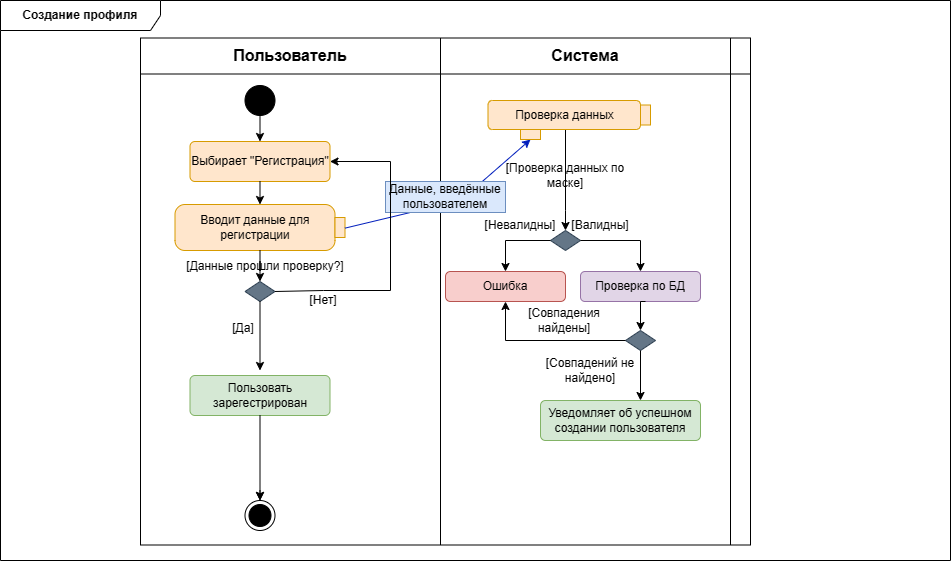

The diagram above was exported from draw.io. Its source (the exported page's mxGraphModel, read from the mxfile embedded in the PNG):
<mxGraphModel dx="1013" dy="588" grid="1" gridSize="10" guides="1" tooltips="1" connect="1" arrows="0" fold="1" page="1" pageScale="1" pageWidth="1169" pageHeight="827" math="0" shadow="0">
  <root>
    <mxCell id="0" />
    <mxCell id="1" parent="0" />
    <mxCell id="d_0-ybomqegLIX4zGUmX-1" value="&lt;b&gt;Создание профиля&lt;br&gt;&lt;/b&gt;" style="shape=umlFrame;whiteSpace=wrap;html=1;pointerEvents=0;recursiveResize=0;container=1;collapsible=0;width=160;" parent="1" vertex="1">
      <mxGeometry x="80" y="210" width="950" height="560" as="geometry" />
    </mxCell>
    <mxCell id="d_0-ybomqegLIX4zGUmX-2" value="" style="shape=table;startSize=0;container=1;collapsible=0;childLayout=tableLayout;fontSize=16;swimlaneLine=0;" parent="d_0-ybomqegLIX4zGUmX-1" vertex="1">
      <mxGeometry x="140" y="37.5" width="610" height="507" as="geometry" />
    </mxCell>
    <mxCell id="d_0-ybomqegLIX4zGUmX-3" value="" style="shape=tableRow;horizontal=0;startSize=0;swimlaneHead=0;swimlaneBody=0;strokeColor=inherit;top=0;left=0;bottom=0;right=0;collapsible=0;dropTarget=0;fillColor=none;points=[[0,0.5],[1,0.5]];portConstraint=eastwest;fontSize=16;" parent="d_0-ybomqegLIX4zGUmX-2" vertex="1">
      <mxGeometry width="610" height="36" as="geometry" />
    </mxCell>
    <mxCell id="d_0-ybomqegLIX4zGUmX-4" value="&lt;b&gt;Пользователь&lt;/b&gt;" style="shape=partialRectangle;html=1;whiteSpace=wrap;connectable=0;strokeColor=inherit;overflow=hidden;fillColor=none;top=0;left=0;bottom=0;right=0;pointerEvents=1;fontSize=16;" parent="d_0-ybomqegLIX4zGUmX-3" vertex="1">
      <mxGeometry width="300" height="36" as="geometry">
        <mxRectangle width="300" height="36" as="alternateBounds" />
      </mxGeometry>
    </mxCell>
    <mxCell id="d_0-ybomqegLIX4zGUmX-5" value="&lt;b&gt;Система&lt;/b&gt;" style="shape=partialRectangle;html=1;whiteSpace=wrap;connectable=0;strokeColor=inherit;overflow=hidden;fillColor=none;top=0;left=0;bottom=0;right=0;pointerEvents=1;fontSize=16;" parent="d_0-ybomqegLIX4zGUmX-3" vertex="1">
      <mxGeometry x="300" width="290" height="36" as="geometry">
        <mxRectangle width="290" height="36" as="alternateBounds" />
      </mxGeometry>
    </mxCell>
    <mxCell id="d_0-ybomqegLIX4zGUmX-6" value="" style="shape=partialRectangle;html=1;whiteSpace=wrap;connectable=0;strokeColor=inherit;overflow=hidden;fillColor=none;top=0;left=0;bottom=0;right=0;pointerEvents=1;fontSize=16;strokeWidth=0;opacity=0;" parent="d_0-ybomqegLIX4zGUmX-3" vertex="1">
      <mxGeometry x="590" width="20" height="36" as="geometry">
        <mxRectangle width="20" height="36" as="alternateBounds" />
      </mxGeometry>
    </mxCell>
    <mxCell id="d_0-ybomqegLIX4zGUmX-7" value="" style="shape=tableRow;horizontal=0;startSize=0;swimlaneHead=0;swimlaneBody=0;strokeColor=inherit;top=0;left=0;bottom=0;right=0;collapsible=0;dropTarget=0;fillColor=none;points=[[0,0.5],[1,0.5]];portConstraint=eastwest;fontSize=16;" parent="d_0-ybomqegLIX4zGUmX-2" vertex="1">
      <mxGeometry y="36" width="610" height="471" as="geometry" />
    </mxCell>
    <mxCell id="d_0-ybomqegLIX4zGUmX-8" value="" style="shape=partialRectangle;html=1;whiteSpace=wrap;connectable=0;strokeColor=inherit;overflow=hidden;fillColor=none;top=0;left=0;bottom=0;right=0;pointerEvents=1;fontSize=16;" parent="d_0-ybomqegLIX4zGUmX-7" vertex="1">
      <mxGeometry width="300" height="471" as="geometry">
        <mxRectangle width="300" height="471" as="alternateBounds" />
      </mxGeometry>
    </mxCell>
    <mxCell id="d_0-ybomqegLIX4zGUmX-9" value="" style="shape=partialRectangle;html=1;whiteSpace=wrap;connectable=0;strokeColor=inherit;overflow=hidden;fillColor=none;top=0;left=0;bottom=0;right=0;pointerEvents=1;fontSize=16;" parent="d_0-ybomqegLIX4zGUmX-7" vertex="1">
      <mxGeometry x="300" width="290" height="471" as="geometry">
        <mxRectangle width="290" height="471" as="alternateBounds" />
      </mxGeometry>
    </mxCell>
    <mxCell id="d_0-ybomqegLIX4zGUmX-10" value="" style="shape=partialRectangle;html=1;whiteSpace=wrap;connectable=0;strokeColor=inherit;overflow=hidden;fillColor=none;top=0;left=0;bottom=0;right=0;pointerEvents=1;fontSize=16;" parent="d_0-ybomqegLIX4zGUmX-7" vertex="1">
      <mxGeometry x="590" width="20" height="471" as="geometry">
        <mxRectangle width="20" height="471" as="alternateBounds" />
      </mxGeometry>
    </mxCell>
    <mxCell id="d_0-ybomqegLIX4zGUmX-12" value="" style="ellipse;fillColor=strokeColor;html=1;" parent="d_0-ybomqegLIX4zGUmX-1" vertex="1">
      <mxGeometry x="244.5" y="85" width="30" height="30" as="geometry" />
    </mxCell>
    <mxCell id="d_0-ybomqegLIX4zGUmX-13" value="" style="ellipse;html=1;shape=endState;fillColor=strokeColor;" parent="d_0-ybomqegLIX4zGUmX-1" vertex="1">
      <mxGeometry x="244.5" y="500" width="30" height="30" as="geometry" />
    </mxCell>
    <mxCell id="d_0-ybomqegLIX4zGUmX-16" value="Вводит данные для регистрации" style="shape=mxgraph.uml25.action;html=1;align=center;verticalAlign=middle;absoluteArcSize=1;arcSize=10;dashed=0;spacingRight=10;whiteSpace=wrap;fillColor=#ffe6cc;strokeColor=#d79b00;" parent="d_0-ybomqegLIX4zGUmX-1" vertex="1">
      <mxGeometry x="174.5" y="204" width="170" height="46" as="geometry" />
    </mxCell>
    <mxCell id="ib98aIDuYdYDlpaKpi3l-13" style="edgeStyle=orthogonalEdgeStyle;rounded=0;orthogonalLoop=1;jettySize=auto;html=1;entryX=0.5;entryY=0;entryDx=0;entryDy=0;" parent="d_0-ybomqegLIX4zGUmX-1" source="d_0-ybomqegLIX4zGUmX-18" target="d_0-ybomqegLIX4zGUmX-27" edge="1">
      <mxGeometry relative="1" as="geometry">
        <Array as="points">
          <mxPoint x="565" y="210" />
          <mxPoint x="565" y="210" />
        </Array>
      </mxGeometry>
    </mxCell>
    <mxCell id="d_0-ybomqegLIX4zGUmX-18" value="Проверка данных" style="rounded=1;whiteSpace=wrap;html=1;fillColor=#ffe6cc;strokeColor=#d79b00;" parent="d_0-ybomqegLIX4zGUmX-1" vertex="1">
      <mxGeometry x="487.5" y="100" width="152.5" height="29" as="geometry" />
    </mxCell>
    <mxCell id="d_0-ybomqegLIX4zGUmX-20" value="" style="endArrow=classic;html=1;rounded=0;exitX=1;exitY=0.514;exitDx=0;exitDy=0;exitPerimeter=0;fillColor=#0050ef;strokeColor=#001DBC;entryX=0.5;entryY=1;entryDx=0;entryDy=0;" parent="d_0-ybomqegLIX4zGUmX-1" source="d_0-ybomqegLIX4zGUmX-16" target="gspGhma37PdH6pmn_ich-13" edge="1">
      <mxGeometry width="50" height="50" relative="1" as="geometry">
        <mxPoint x="530" y="390" as="sourcePoint" />
        <mxPoint x="510" y="139" as="targetPoint" />
        <Array as="points">
          <mxPoint x="460" y="200" />
        </Array>
      </mxGeometry>
    </mxCell>
    <mxCell id="d_0-ybomqegLIX4zGUmX-27" value="" style="rhombus;whiteSpace=wrap;html=1;fillColor=#647687;fontColor=#ffffff;strokeColor=#314354;" parent="d_0-ybomqegLIX4zGUmX-1" vertex="1">
      <mxGeometry x="550" y="230" width="30" height="20" as="geometry" />
    </mxCell>
    <mxCell id="d_0-ybomqegLIX4zGUmX-28" style="edgeStyle=orthogonalEdgeStyle;rounded=0;orthogonalLoop=1;jettySize=auto;html=1;" parent="d_0-ybomqegLIX4zGUmX-1" source="d_0-ybomqegLIX4zGUmX-27" target="5_E8nyB5CHULtm5SXHMz-9" edge="1">
      <mxGeometry relative="1" as="geometry">
        <Array as="points">
          <mxPoint x="505" y="240" />
        </Array>
        <mxPoint x="500" y="250" as="targetPoint" />
      </mxGeometry>
    </mxCell>
    <mxCell id="d_0-ybomqegLIX4zGUmX-31" value="" style="endArrow=classic;html=1;rounded=0;exitX=1;exitY=0.5;exitDx=0;exitDy=0;entryX=0.5;entryY=0;entryDx=0;entryDy=0;" parent="d_0-ybomqegLIX4zGUmX-1" source="d_0-ybomqegLIX4zGUmX-27" target="gspGhma37PdH6pmn_ich-16" edge="1">
      <mxGeometry width="50" height="50" relative="1" as="geometry">
        <mxPoint x="650" y="260" as="sourcePoint" />
        <mxPoint x="660" y="260" as="targetPoint" />
        <Array as="points">
          <mxPoint x="640" y="240" />
        </Array>
      </mxGeometry>
    </mxCell>
    <mxCell id="d_0-ybomqegLIX4zGUmX-32" value="[Валидны]" style="text;html=1;strokeColor=none;fillColor=none;align=center;verticalAlign=middle;whiteSpace=wrap;rounded=0;" parent="d_0-ybomqegLIX4zGUmX-1" vertex="1">
      <mxGeometry x="570" y="210" width="60" height="30" as="geometry" />
    </mxCell>
    <mxCell id="d_0-ybomqegLIX4zGUmX-66" value="" style="rounded=0;whiteSpace=wrap;html=1;fillColor=#ffe6cc;strokeColor=#d79b00;rotation=-90;" parent="d_0-ybomqegLIX4zGUmX-1" vertex="1">
      <mxGeometry x="635" y="109.5" width="20" height="10" as="geometry" />
    </mxCell>
    <mxCell id="d_0-ybomqegLIX4zGUmX-70" value="Выбирает &quot;Регистрация&quot;" style="html=1;align=center;verticalAlign=middle;rounded=1;absoluteArcSize=1;arcSize=10;dashed=0;whiteSpace=wrap;fillColor=#ffe6cc;strokeColor=#d79b00;" parent="d_0-ybomqegLIX4zGUmX-1" vertex="1">
      <mxGeometry x="189.5" y="141" width="140" height="40" as="geometry" />
    </mxCell>
    <mxCell id="ib98aIDuYdYDlpaKpi3l-11" value="" style="endArrow=classic;html=1;rounded=0;exitX=0.5;exitY=1;exitDx=0;exitDy=0;" parent="d_0-ybomqegLIX4zGUmX-1" source="d_0-ybomqegLIX4zGUmX-70" target="d_0-ybomqegLIX4zGUmX-16" edge="1">
      <mxGeometry width="50" height="50" relative="1" as="geometry">
        <mxPoint x="220" y="310" as="sourcePoint" />
        <mxPoint x="270" y="260" as="targetPoint" />
      </mxGeometry>
    </mxCell>
    <mxCell id="ib98aIDuYdYDlpaKpi3l-12" value="" style="endArrow=classic;html=1;rounded=0;exitX=0.5;exitY=1;exitDx=0;exitDy=0;entryX=0.5;entryY=0;entryDx=0;entryDy=0;" parent="d_0-ybomqegLIX4zGUmX-1" source="d_0-ybomqegLIX4zGUmX-12" target="d_0-ybomqegLIX4zGUmX-70" edge="1">
      <mxGeometry width="50" height="50" relative="1" as="geometry">
        <mxPoint x="220" y="310" as="sourcePoint" />
        <mxPoint x="270" y="260" as="targetPoint" />
      </mxGeometry>
    </mxCell>
    <mxCell id="5_E8nyB5CHULtm5SXHMz-1" value="Пользовать зарегестрирован" style="html=1;align=center;verticalAlign=middle;rounded=1;absoluteArcSize=1;arcSize=10;dashed=0;whiteSpace=wrap;fillColor=#d5e8d4;strokeColor=#82b366;" parent="d_0-ybomqegLIX4zGUmX-1" vertex="1">
      <mxGeometry x="189.5" y="375" width="140" height="40" as="geometry" />
    </mxCell>
    <mxCell id="5_E8nyB5CHULtm5SXHMz-5" value="" style="endArrow=classic;html=1;rounded=0;exitX=0.5;exitY=1;exitDx=0;exitDy=0;" parent="d_0-ybomqegLIX4zGUmX-1" source="5_E8nyB5CHULtm5SXHMz-1" target="d_0-ybomqegLIX4zGUmX-13" edge="1">
      <mxGeometry width="50" height="50" relative="1" as="geometry">
        <mxPoint x="240" y="470" as="sourcePoint" />
        <mxPoint x="259.5" y="450" as="targetPoint" />
      </mxGeometry>
    </mxCell>
    <mxCell id="5_E8nyB5CHULtm5SXHMz-6" value="" style="endArrow=classic;html=1;rounded=0;exitX=0.5;exitY=1;exitDx=0;exitDy=0;entryX=0.5;entryY=0;entryDx=0;entryDy=0;" parent="d_0-ybomqegLIX4zGUmX-1" target="d_0-ybomqegLIX4zGUmX-13" edge="1">
      <mxGeometry width="50" height="50" relative="1" as="geometry">
        <mxPoint x="259.5" y="490" as="sourcePoint" />
        <mxPoint x="300" y="420" as="targetPoint" />
      </mxGeometry>
    </mxCell>
    <mxCell id="5_E8nyB5CHULtm5SXHMz-9" value="Ошибка" style="html=1;align=center;verticalAlign=middle;rounded=1;absoluteArcSize=1;arcSize=10;dashed=0;whiteSpace=wrap;fillColor=#f8cecc;strokeColor=#b85450;" parent="d_0-ybomqegLIX4zGUmX-1" vertex="1">
      <mxGeometry x="445" y="271" width="120" height="30" as="geometry" />
    </mxCell>
    <mxCell id="5_E8nyB5CHULtm5SXHMz-11" value="Уведомляет об успешном создании пользователя" style="html=1;align=center;verticalAlign=middle;rounded=1;absoluteArcSize=1;arcSize=10;dashed=0;whiteSpace=wrap;fillColor=#d5e8d4;strokeColor=#82b366;" parent="d_0-ybomqegLIX4zGUmX-1" vertex="1">
      <mxGeometry x="540" y="400" width="160" height="40" as="geometry" />
    </mxCell>
    <mxCell id="gspGhma37PdH6pmn_ich-13" value="" style="rounded=0;whiteSpace=wrap;html=1;fillColor=#ffe6cc;strokeColor=#d79b00;rotation=0;" parent="d_0-ybomqegLIX4zGUmX-1" vertex="1">
      <mxGeometry x="520" y="129" width="20" height="10" as="geometry" />
    </mxCell>
    <mxCell id="gspGhma37PdH6pmn_ich-15" value="[Невалидны]" style="text;html=1;strokeColor=none;fillColor=none;align=center;verticalAlign=middle;whiteSpace=wrap;rounded=0;" parent="d_0-ybomqegLIX4zGUmX-1" vertex="1">
      <mxGeometry x="490" y="210" width="60" height="30" as="geometry" />
    </mxCell>
    <mxCell id="gspGhma37PdH6pmn_ich-16" value="Проверка по БД" style="rounded=1;whiteSpace=wrap;html=1;fillColor=#e1d5e7;strokeColor=#9673a6;" parent="d_0-ybomqegLIX4zGUmX-1" vertex="1">
      <mxGeometry x="580" y="271" width="120" height="30" as="geometry" />
    </mxCell>
    <mxCell id="gspGhma37PdH6pmn_ich-24" value="Данные, введённые пользователем" style="text;html=1;strokeColor=#6c8ebf;fillColor=#dae8fc;align=center;verticalAlign=middle;whiteSpace=wrap;rounded=0;" parent="d_0-ybomqegLIX4zGUmX-1" vertex="1">
      <mxGeometry x="385" y="181" width="120" height="31" as="geometry" />
    </mxCell>
    <mxCell id="gspGhma37PdH6pmn_ich-29" value="" style="edgeStyle=orthogonalEdgeStyle;rounded=0;orthogonalLoop=1;jettySize=auto;html=1;" parent="d_0-ybomqegLIX4zGUmX-1" source="d_0-ybomqegLIX4zGUmX-16" target="d_0-ybomqegLIX4zGUmX-38" edge="1">
      <mxGeometry relative="1" as="geometry">
        <mxPoint x="340" y="460" as="sourcePoint" />
        <mxPoint x="339.4" y="520.0033333333333" as="targetPoint" />
        <Array as="points" />
      </mxGeometry>
    </mxCell>
    <mxCell id="d_0-ybomqegLIX4zGUmX-38" value="" style="rhombus;whiteSpace=wrap;html=1;fillColor=#647687;fontColor=#ffffff;strokeColor=#314354;" parent="d_0-ybomqegLIX4zGUmX-1" vertex="1">
      <mxGeometry x="244.5" y="281" width="30" height="20" as="geometry" />
    </mxCell>
    <mxCell id="gspGhma37PdH6pmn_ich-31" value="" style="endArrow=classic;html=1;rounded=0;exitX=0.5;exitY=1;exitDx=0;exitDy=0;" parent="d_0-ybomqegLIX4zGUmX-1" source="d_0-ybomqegLIX4zGUmX-38" edge="1">
      <mxGeometry width="50" height="50" relative="1" as="geometry">
        <mxPoint x="200" y="351" as="sourcePoint" />
        <mxPoint x="259.5" y="370" as="targetPoint" />
      </mxGeometry>
    </mxCell>
    <mxCell id="gspGhma37PdH6pmn_ich-37" value="" style="endArrow=classic;html=1;rounded=0;exitX=1;exitY=0.5;exitDx=0;exitDy=0;entryX=1;entryY=0.5;entryDx=0;entryDy=0;" parent="d_0-ybomqegLIX4zGUmX-1" source="d_0-ybomqegLIX4zGUmX-38" target="d_0-ybomqegLIX4zGUmX-70" edge="1">
      <mxGeometry width="50" height="50" relative="1" as="geometry">
        <mxPoint x="510" y="350" as="sourcePoint" />
        <mxPoint x="322.75" y="310" as="targetPoint" />
        <Array as="points">
          <mxPoint x="323" y="290" />
          <mxPoint x="390" y="290" />
          <mxPoint x="390" y="161" />
        </Array>
      </mxGeometry>
    </mxCell>
    <mxCell id="ply2Moo_FAwCHni62PfS-2" value="[Проверка данных по маске]" style="text;html=1;strokeColor=none;fillColor=none;align=center;verticalAlign=middle;whiteSpace=wrap;rounded=0;" vertex="1" parent="d_0-ybomqegLIX4zGUmX-1">
      <mxGeometry x="485" y="160" width="160" height="30" as="geometry" />
    </mxCell>
    <mxCell id="ply2Moo_FAwCHni62PfS-3" value="[Данные прошли проверку?]" style="text;html=1;strokeColor=none;fillColor=none;align=center;verticalAlign=middle;whiteSpace=wrap;rounded=0;" vertex="1" parent="d_0-ybomqegLIX4zGUmX-1">
      <mxGeometry x="184.5" y="251" width="160" height="30" as="geometry" />
    </mxCell>
    <mxCell id="ply2Moo_FAwCHni62PfS-4" value="[Нет]" style="text;html=1;strokeColor=none;fillColor=none;align=center;verticalAlign=middle;whiteSpace=wrap;rounded=0;" vertex="1" parent="d_0-ybomqegLIX4zGUmX-1">
      <mxGeometry x="300" y="290" width="45.5" height="20" as="geometry" />
    </mxCell>
    <mxCell id="ply2Moo_FAwCHni62PfS-5" value="[Да]" style="text;html=1;strokeColor=none;fillColor=none;align=center;verticalAlign=middle;whiteSpace=wrap;rounded=0;" vertex="1" parent="d_0-ybomqegLIX4zGUmX-1">
      <mxGeometry x="220" y="318" width="45.5" height="20" as="geometry" />
    </mxCell>
    <mxCell id="ply2Moo_FAwCHni62PfS-6" value="" style="rhombus;whiteSpace=wrap;html=1;fillColor=#647687;fontColor=#ffffff;strokeColor=#314354;" vertex="1" parent="d_0-ybomqegLIX4zGUmX-1">
      <mxGeometry x="625" y="330" width="30" height="20" as="geometry" />
    </mxCell>
    <mxCell id="ply2Moo_FAwCHni62PfS-7" style="edgeStyle=orthogonalEdgeStyle;rounded=0;orthogonalLoop=1;jettySize=auto;html=1;entryX=0.5;entryY=0;entryDx=0;entryDy=0;" edge="1" parent="d_0-ybomqegLIX4zGUmX-1" target="ply2Moo_FAwCHni62PfS-6">
      <mxGeometry relative="1" as="geometry">
        <Array as="points" />
        <mxPoint x="645" y="301" as="sourcePoint" />
        <mxPoint x="645" y="402" as="targetPoint" />
      </mxGeometry>
    </mxCell>
    <mxCell id="ply2Moo_FAwCHni62PfS-8" value="" style="endArrow=classic;html=1;rounded=0;exitX=0;exitY=0.5;exitDx=0;exitDy=0;entryX=0.5;entryY=1;entryDx=0;entryDy=0;" edge="1" parent="d_0-ybomqegLIX4zGUmX-1" source="ply2Moo_FAwCHni62PfS-6" target="5_E8nyB5CHULtm5SXHMz-9">
      <mxGeometry width="50" height="50" relative="1" as="geometry">
        <mxPoint x="560" y="338" as="sourcePoint" />
        <mxPoint x="620" y="369" as="targetPoint" />
        <Array as="points">
          <mxPoint x="505" y="340" />
        </Array>
      </mxGeometry>
    </mxCell>
    <mxCell id="ply2Moo_FAwCHni62PfS-10" value="[Совпадения найдены]" style="text;html=1;strokeColor=none;fillColor=none;align=center;verticalAlign=middle;whiteSpace=wrap;rounded=0;" vertex="1" parent="d_0-ybomqegLIX4zGUmX-1">
      <mxGeometry x="528.75" y="310" width="70" height="20" as="geometry" />
    </mxCell>
    <mxCell id="ply2Moo_FAwCHni62PfS-12" value="" style="endArrow=classic;html=1;rounded=0;exitX=0.5;exitY=1;exitDx=0;exitDy=0;entryX=0.625;entryY=0;entryDx=0;entryDy=0;entryPerimeter=0;" edge="1" parent="d_0-ybomqegLIX4zGUmX-1" source="ply2Moo_FAwCHni62PfS-6" target="5_E8nyB5CHULtm5SXHMz-11">
      <mxGeometry width="50" height="50" relative="1" as="geometry">
        <mxPoint x="635" y="350" as="sourcePoint" />
        <mxPoint x="515" y="311" as="targetPoint" />
        <Array as="points" />
      </mxGeometry>
    </mxCell>
    <mxCell id="ply2Moo_FAwCHni62PfS-13" value="[Совпадений не найдено]" style="text;html=1;strokeColor=none;fillColor=none;align=center;verticalAlign=middle;whiteSpace=wrap;rounded=0;" vertex="1" parent="d_0-ybomqegLIX4zGUmX-1">
      <mxGeometry x="540" y="360" width="100" height="20" as="geometry" />
    </mxCell>
  </root>
</mxGraphModel>